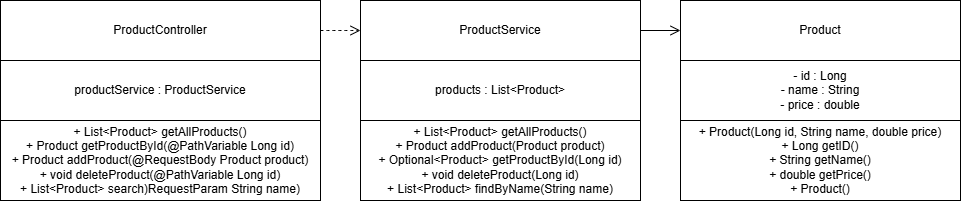

The diagram above was exported from draw.io. Its source (the exported page's mxGraphModel, read from the mxfile embedded in the PNG):
<mxGraphModel dx="1372" dy="930" grid="1" gridSize="10" guides="1" tooltips="1" connect="1" arrows="1" fold="1" page="1" pageScale="1" pageWidth="827" pageHeight="1169" math="0" shadow="0">
  <root>
    <mxCell id="0" />
    <mxCell id="1" parent="0" />
    <mxCell id="9q6Lgba7NuVPEXas7Ffr-1" parent="1" style="rounded=0;whiteSpace=wrap;html=1;" value="Product" vertex="1">
      <mxGeometry height="60" width="280" x="280" y="120" as="geometry" />
    </mxCell>
    <mxCell id="9q6Lgba7NuVPEXas7Ffr-2" parent="1" style="rounded=0;whiteSpace=wrap;html=1;" value="- id : Long&lt;div&gt;- name : String&lt;/div&gt;&lt;div&gt;- price : double&lt;/div&gt;" vertex="1">
      <mxGeometry height="60" width="280" x="280" y="180" as="geometry" />
    </mxCell>
    <mxCell id="9q6Lgba7NuVPEXas7Ffr-3" parent="1" style="rounded=0;whiteSpace=wrap;html=1;" value="+ Product(Long id, String name, double price)&lt;div&gt;+ Long getID()&lt;/div&gt;&lt;div&gt;+ String getName()&lt;/div&gt;&lt;div&gt;+ double getPrice()&lt;/div&gt;&lt;div&gt;+ Product()&lt;/div&gt;" vertex="1">
      <mxGeometry height="80" width="280" x="280" y="240" as="geometry" />
    </mxCell>
    <mxCell id="qBvhzkPssBKhz5VEOx7d-8" edge="1" parent="1" source="qBvhzkPssBKhz5VEOx7d-1" style="edgeStyle=orthogonalEdgeStyle;shape=connector;curved=1;rounded=0;curveGeometry=1;orthogonalLoop=1;jettySize=auto;html=1;exitX=1;exitY=0.5;exitDx=0;exitDy=0;entryX=0;entryY=0.5;entryDx=0;entryDy=0;strokeColor=default;align=center;verticalAlign=middle;fontFamily=Helvetica;fontSize=11;fontColor=default;labelBackgroundColor=default;startSize=8;endArrow=open;endFill=0;endSize=8;dashed=1;" target="qBvhzkPssBKhz5VEOx7d-4">
      <mxGeometry relative="1" as="geometry" />
    </mxCell>
    <mxCell id="qBvhzkPssBKhz5VEOx7d-1" parent="1" style="rounded=0;whiteSpace=wrap;html=1;" value="ProductController" vertex="1">
      <mxGeometry height="60" width="320" x="-400" y="120" as="geometry" />
    </mxCell>
    <mxCell id="qBvhzkPssBKhz5VEOx7d-2" parent="1" style="rounded=0;whiteSpace=wrap;html=1;" value="productService : ProductService" vertex="1">
      <mxGeometry height="60" width="320" x="-400" y="180" as="geometry" />
    </mxCell>
    <mxCell id="qBvhzkPssBKhz5VEOx7d-3" parent="1" style="rounded=0;whiteSpace=wrap;html=1;" value="+ List&amp;lt;Product&amp;gt; getAllProducts()&lt;div&gt;+ Product getProductById(@PathVariable Long id)&lt;/div&gt;&lt;div&gt;+ Product addProduct(@RequestBody Product product)&lt;/div&gt;&lt;div&gt;+ void deleteProduct(@PathVariable Long id)&lt;/div&gt;&lt;div&gt;+ List&amp;lt;Product&amp;gt; search)RequestParam String name)&lt;/div&gt;" vertex="1">
      <mxGeometry height="80" width="320" x="-400" y="240" as="geometry" />
    </mxCell>
    <mxCell id="qBvhzkPssBKhz5VEOx7d-9" edge="1" parent="1" source="qBvhzkPssBKhz5VEOx7d-4" style="edgeStyle=orthogonalEdgeStyle;shape=connector;curved=1;rounded=0;curveGeometry=1;orthogonalLoop=1;jettySize=auto;html=1;exitX=1;exitY=0.5;exitDx=0;exitDy=0;entryX=0;entryY=0.5;entryDx=0;entryDy=0;strokeColor=default;align=center;verticalAlign=middle;fontFamily=Helvetica;fontSize=11;fontColor=default;labelBackgroundColor=default;startSize=8;endArrow=open;endFill=0;endSize=8;" target="9q6Lgba7NuVPEXas7Ffr-1">
      <mxGeometry relative="1" as="geometry" />
    </mxCell>
    <mxCell id="qBvhzkPssBKhz5VEOx7d-4" parent="1" style="rounded=0;whiteSpace=wrap;html=1;" value="ProductService" vertex="1">
      <mxGeometry height="60" width="280" x="-40" y="120" as="geometry" />
    </mxCell>
    <mxCell id="qBvhzkPssBKhz5VEOx7d-5" parent="1" style="rounded=0;whiteSpace=wrap;html=1;" value="products : List&amp;lt;Product&amp;gt;" vertex="1">
      <mxGeometry height="60" width="280" x="-40" y="180" as="geometry" />
    </mxCell>
    <mxCell id="qBvhzkPssBKhz5VEOx7d-6" parent="1" style="rounded=0;whiteSpace=wrap;html=1;" value="+ List&amp;lt;Product&amp;gt; getAllProducts()&lt;div&gt;+ Product addProduct(Product product)&lt;/div&gt;&lt;div&gt;+ Optional&amp;lt;Product&amp;gt; getProductById(Long id)&lt;/div&gt;&lt;div&gt;+ void deleteProduct(Long id)&lt;/div&gt;&lt;div&gt;+ List&amp;lt;Product&amp;gt; findByName(String name)&lt;/div&gt;" vertex="1">
      <mxGeometry height="80" width="280" x="-40" y="240" as="geometry" />
    </mxCell>
  </root>
</mxGraphModel>